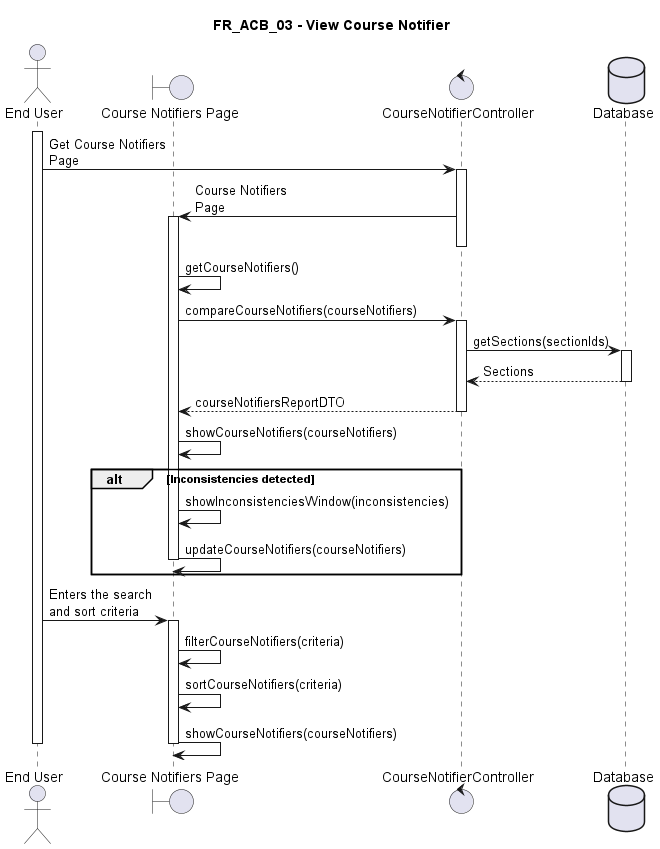

The diagram above was rendered by PlantUML. Its source (embedded in the PNG):
@startuml FR_ACB_03
title FR_ACB_03 - View Course Notifier
skinparam maxMessageSize 125

actor "End User" as eu
boundary "Course Notifiers Page" as fe
control "CourseNotifierController" as ct
' entity "Timetable" as en
database "Database" as db

activate eu

eu -> ct ++ : Get Course Notifiers Page
ct -> fe ++-- : Course Notifiers Page
fe -> fe : getCourseNotifiers()
fe -> ct ++ : compareCourseNotifiers(courseNotifiers)
ct -> db ++ : getSections(sectionIds)
db --> ct -- : Sections
ct --> fe -- : courseNotifiersReportDTO
fe -> fe : showCourseNotifiers(courseNotifiers)

alt Inconsistencies detected
    fe -> fe : showInconsistenciesWindow(inconsistencies)
    fe -> fe : updateCourseNotifiers(courseNotifiers)
    deactivate fe
end


eu -> fe ++ : Enters the search and sort criteria
fe -> fe : filterCourseNotifiers(criteria)
fe -> fe : sortCourseNotifiers(criteria)
fe -> fe -- : showCourseNotifiers(courseNotifiers)

deactivate eu

@enduml